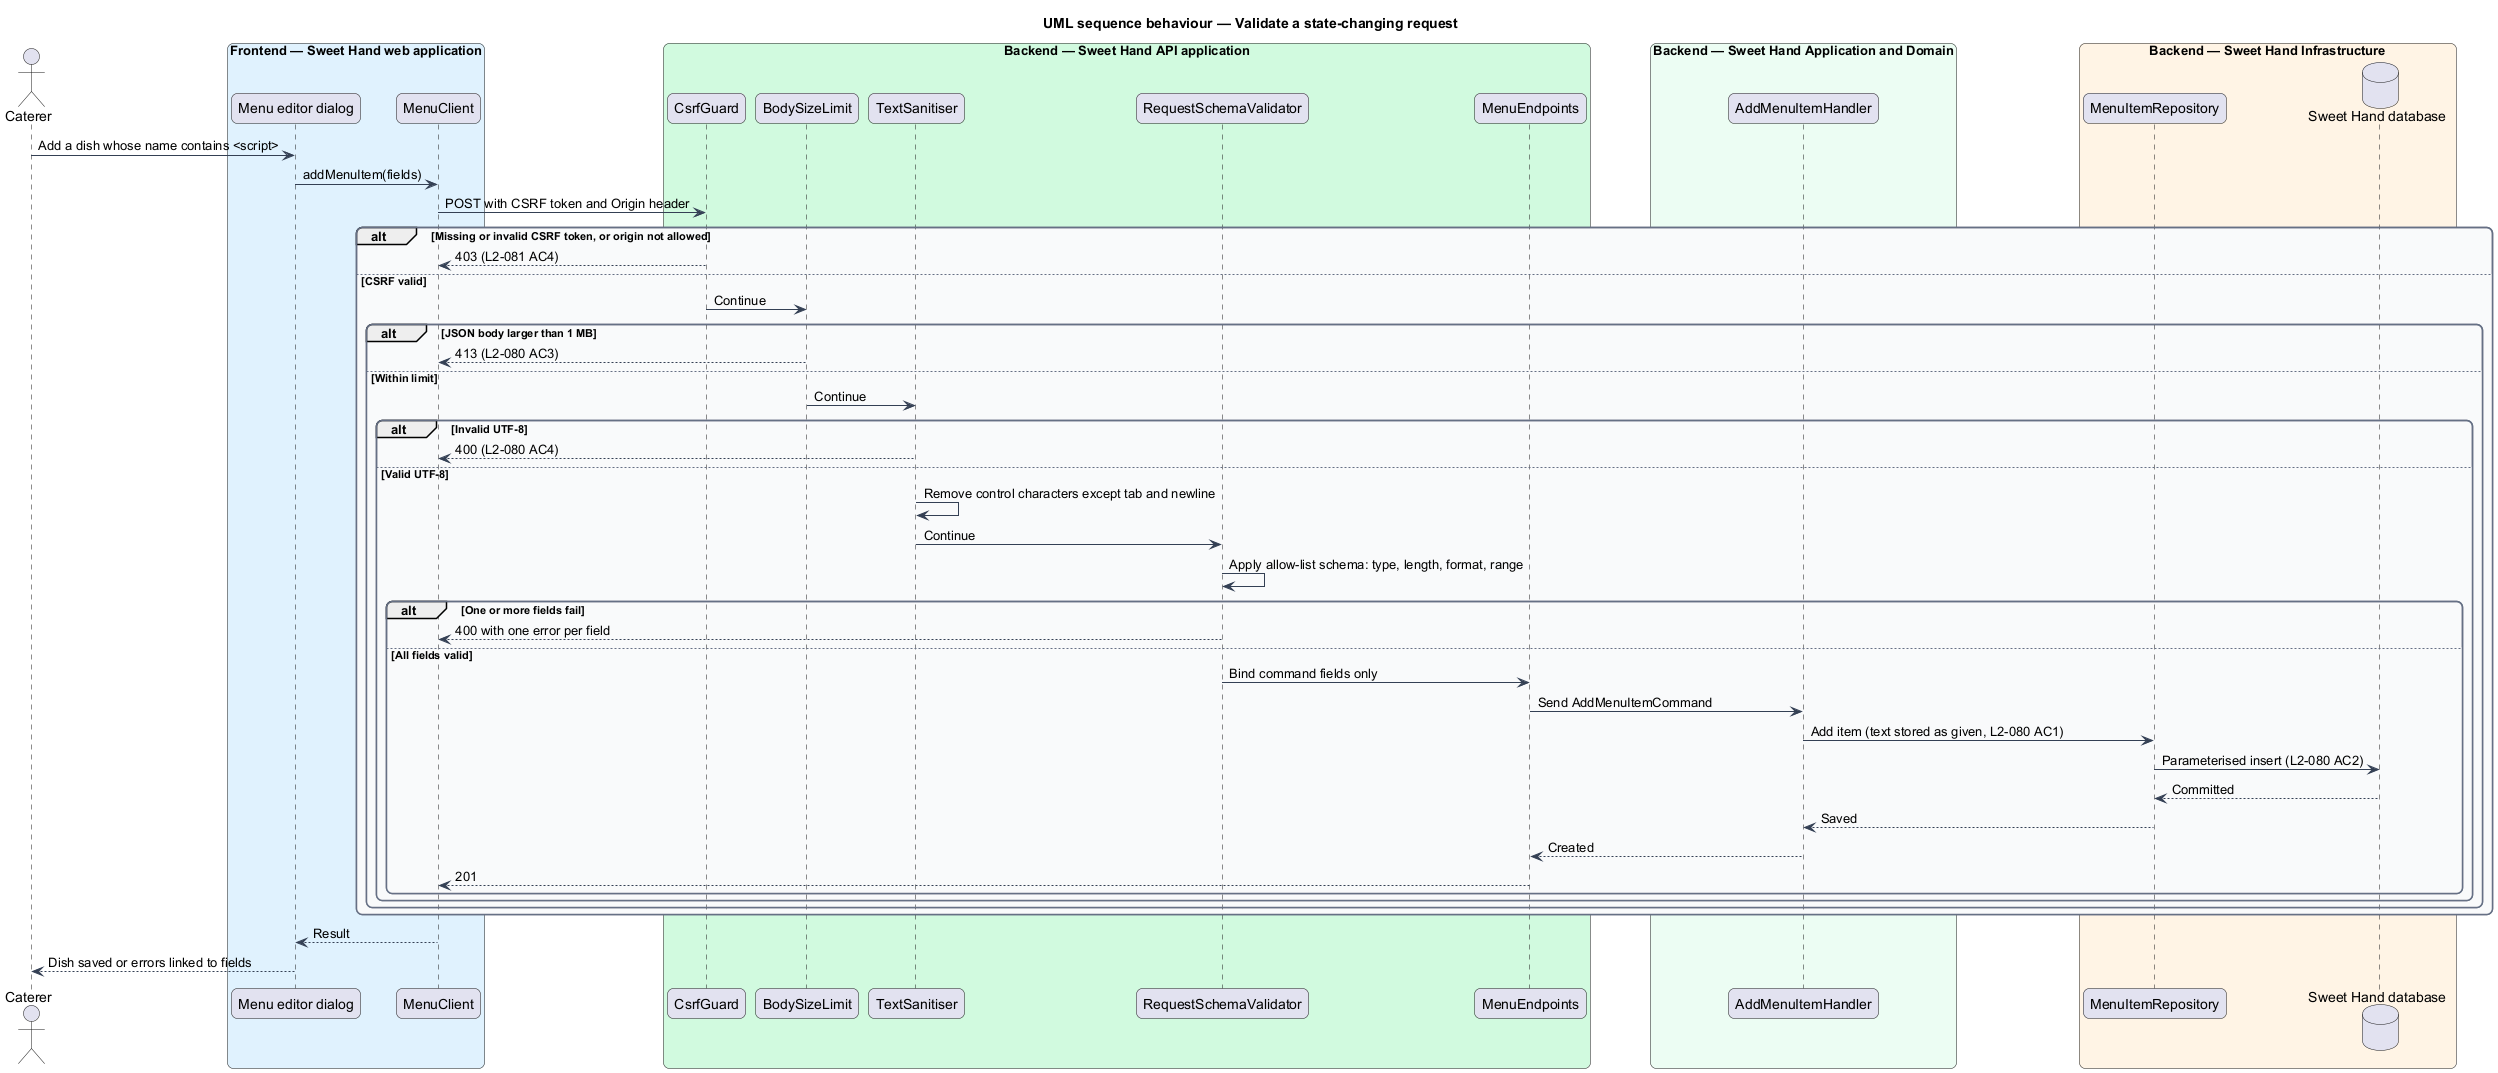

The diagram above was rendered by PlantUML. Its source (embedded in the PNG):
@startuml
title UML sequence behaviour — Validate a state-changing request
skinparam backgroundColor #FFFFFF
skinparam shadowing false
skinparam roundcorner 12
skinparam defaultFontName Arial
skinparam ArrowColor #344054
skinparam rectangle {
  BorderColor #344054
  FontColor #101828
}
skinparam package {
  BorderColor #667085
  FontColor #101828
  BackgroundColor #F9FAFB
}
actor "Caterer" as actor
box "Frontend — Sweet Hand web application" #E0F2FE
  participant "Menu editor dialog" as page
  participant "MenuClient" as client
end box
box "Backend — Sweet Hand API application" #D1FADF
  participant "CsrfGuard" as csrf
  participant "BodySizeLimit" as size
  participant "TextSanitiser" as sanitiser
  participant "RequestSchemaValidator" as validator
  participant "MenuEndpoints" as endpoints
end box
box "Backend — Sweet Hand Application and Domain" #ECFDF3
  participant "AddMenuItemHandler" as handler
end box
box "Backend — Sweet Hand Infrastructure" #FFF4E5
  participant "MenuItemRepository" as repo
  database "Sweet Hand database" as db
end box
actor -> page : Add a dish whose name contains <script>
page -> client : addMenuItem(fields)
client -> csrf : POST with CSRF token and Origin header
alt Missing or invalid CSRF token, or origin not allowed
  csrf --> client : 403 (L2-081 AC4)
else CSRF valid
  csrf -> size : Continue
  alt JSON body larger than 1 MB
    size --> client : 413 (L2-080 AC3)
  else Within limit
    size -> sanitiser : Continue
    alt Invalid UTF-8
      sanitiser --> client : 400 (L2-080 AC4)
    else Valid UTF-8
      sanitiser -> sanitiser : Remove control characters except tab and newline
      sanitiser -> validator : Continue
      validator -> validator : Apply allow-list schema: type, length, format, range
      alt One or more fields fail
        validator --> client : 400 with one error per field
      else All fields valid
        validator -> endpoints : Bind command fields only
        endpoints -> handler : Send AddMenuItemCommand
        handler -> repo : Add item (text stored as given, L2-080 AC1)
        repo -> db : Parameterised insert (L2-080 AC2)
        db --> repo : Committed
        repo --> handler : Saved
        handler --> endpoints : Created
        endpoints --> client : 201
      end
    end
  end
end
client --> page : Result
page --> actor : Dish saved or errors linked to fields
@enduml